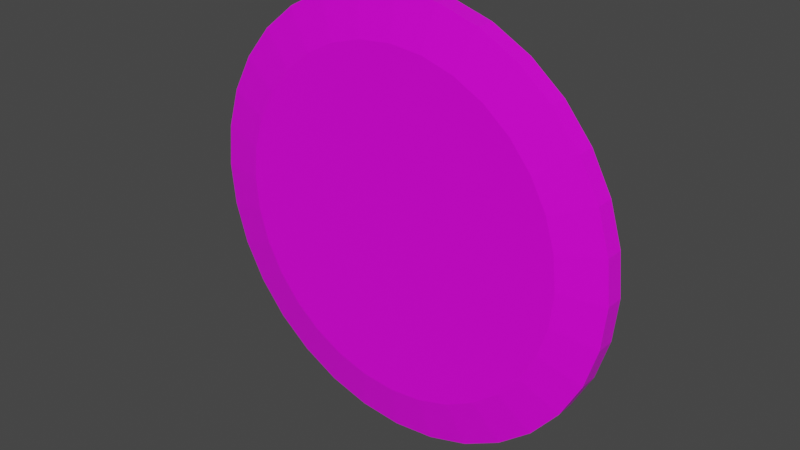 # Source: Aspis.blend  (saved by Blender 2.93.21; exported with 4.5.12 LTS)
import bpy
from mathutils import Matrix  # noqa: F401  (used for matrix-valued properties, if any)

bpy.ops.wm.read_factory_settings(use_empty=True)
scene = bpy.context.scene
scene.name = 'Scene'

# ---- collections
col_collection = bpy.data.collections.new('Collection'); scene.collection.children.link(col_collection)

# ---- images (referenced by path relative to the original .blend; pixels are not part of the script)
import os
ASSET_DIR = os.environ.get("B2B_ASSET_DIR", "")  # directory of the original .blend (textures are referenced by path, not embedded)
HERE = os.path.dirname(os.path.abspath(__file__))  # packed textures are extracted next to this script under _unpacked/

def load_image(name, relpath, width, height, colorspace="sRGB"):
    """Load a texture the original file referenced (path relative to the .blend, or extracted next to this script)."""
    p = next((c for c in (os.path.join(HERE, relpath), os.path.join(ASSET_DIR, relpath)) if relpath and os.path.exists(c)), "")
    if p:
        img = bpy.data.images.load(p, check_existing=True)
        img.name = name
    else:  # same state as the original file: an image datablock whose file is absent (Cycles renders it pink)
        img = bpy.data.images.new(name, width, height)
        img.source = "FILE"
        img.filepath = "//" + (relpath or name)
    img.colorspace_settings.name = colorspace
    return img
img_scottspalette_png = load_image('ScottsPalette.png', 'ScottsPalette.png', 1024, 1024, 'sRGB')

# ---- materials (node trees are filled in below, after node groups)
mat_material = bpy.data.materials.new('Material')
mat_material.alpha_threshold = 0.0
mat_material.use_transparent_shadow = False
mat_material.line_color = (0.0, 0.0, 0.0, 1.0)

# ---- material node trees
mat_material.use_nodes = True; mat_material.node_tree.nodes.clear()
_N = mat_material.node_tree.nodes; _L = mat_material.node_tree.links
n0 = _N.new('ShaderNodeOutputMaterial'); n0.name = 'Material Output'; n0.location = (300, 300)
n1 = _N.new('ShaderNodeTexImage'); n1.name = 'Image Texture'; n1.location = (-368, 226)
n1.image = img_scottspalette_png
n1.interpolation = 'Closest'
n2 = _N.new('ShaderNodeBsdfPrincipled'); n2.name = 'Principled BSDF'; n2.location = (10, 300)
n2.distribution = 'GGX'
n2.subsurface_method = 'BURLEY'
n2.inputs[2].default_value = 0.4
n2.inputs[3].default_value = 1.45
n2.inputs[27].default_value = (0.0, 0.0, 0.0, 1.0)
n2.inputs[28].default_value = 1.0
_L.new(n2.outputs[0], n0.inputs[0])
_L.new(n1.outputs[0], n2.inputs[0])
n0.is_active_output = True

# ---- world
world_world = bpy.data.worlds.new('World'); scene.world = world_world
world_world.use_nodes = True; world_world.node_tree.nodes.clear()
_N = world_world.node_tree.nodes; _L = world_world.node_tree.links
n0 = _N.new('ShaderNodeOutputWorld'); n0.name = 'World Output'; n0.location = (300, 300)
n1 = _N.new('ShaderNodeBackground'); n1.name = 'Background'; n1.location = (10, 300)
n1.inputs[0].default_value = (0.05088, 0.05088, 0.05088, 1.0)
_L.new(n1.outputs[0], n0.inputs[0])
n0.is_active_output = True
world_world.color = (0.05088, 0.05088, 0.05088)
world_world.use_sun_shadow = False
world_world.sun_shadow_jitter_overblur = 0.0

# ---- meshes
me_cylinder = bpy.data.meshes.new('Cylinder')
me_cylinder.from_pydata([(-2.985e-09, 1.236, -0.07425), (-2.985e-09, 1.236, 0.03087), (0.2411, 1.212, -0.07425), (0.2411, 1.212, 0.03087), (0.4729, 1.142, -0.07425), (0.4729, 1.142, 0.03087), (0.6865, 1.027, -0.07425), (0.6865, 1.027, 0.03087), (0.8737, 0.8737, -0.07425), (0.8737, 0.8737, 0.03087), (1.027, 0.6865, -0.07425), (1.027, 0.6865, 0.03087), (1.142, 0.4729, -0.07425), (1.142, 0.4729, 0.03087), (1.212, 0.2411, -0.07425), (1.212, 0.2411, 0.03087), (1.236, 2.468e-10, -0.07425), (1.236, -1.032e-07, 0.03087), (1.212, -0.2411, -0.07425), (1.212, -0.2411, 0.03087), (1.142, -0.4729, -0.07425), (1.142, -0.4729, 0.03087), (1.027, -0.6865, -0.07425), (1.027, -0.6865, 0.03087), (0.8737, -0.8737, -0.07425), (0.8737, -0.8737, 0.03087), (0.6865, -1.027, -0.07425), (0.6865, -1.027, 0.03087), (0.4729, -1.142, -0.07425), (0.4729, -1.142, 0.03087), (0.2411, -1.212, -0.07425), (0.2411, -1.212, 0.03087), (-1.11e-07, -1.236, -0.07425), (-1.11e-07, -1.236, 0.03087), (-0.2411, -1.212, -0.07425), (-0.2411, -1.212, 0.03087), (-0.4729, -1.142, -0.07425), (-0.4729, -1.142, 0.03087), (-0.6865, -1.027, -0.07425), (-0.6865, -1.027, 0.03087), (-0.8737, -0.8737, -0.07425), (-0.8737, -0.8737, 0.03087), (-1.027, -0.6865, -0.07425), (-1.027, -0.6865, 0.03087), (-1.142, -0.4729, -0.07425), (-1.142, -0.4729, 0.03087), (-1.212, -0.2411, -0.07425), (-1.212, -0.2411, 0.03087), (-1.236, 6.899e-08, -0.07425), (-1.236, -3.444e-08, 0.03087), (-1.212, 0.2411, -0.07425), (-1.212, 0.2411, 0.03087), (-1.142, 0.4729, -0.07425), (-1.142, 0.4729, 0.03087), (-1.027, 0.6865, -0.07425), (-1.027, 0.6865, 0.03087), (-0.8737, 0.8737, -0.07425), (-0.8737, 0.8737, 0.03087), (-0.6865, 1.027, -0.07425), (-0.6865, 1.027, 0.03087), (-0.4729, 1.142, -0.07425), (-0.4729, 1.142, 0.03087), (-0.2411, 1.212, -0.07425), (-0.2411, 1.212, 0.03087), (0.1915, 0.9625, 0.0776), (6.395e-09, 0.9814, 0.0776), (0.3756, 0.9067, 0.0776), (0.5452, 0.816, 0.0776), (0.6939, 0.6939, 0.0776), (0.816, 0.5452, 0.0776), (0.9067, 0.3756, 0.0776), (0.9625, 0.1915, 0.0776), (0.9814, -9.055e-08, 0.0776), (0.9625, -0.1915, 0.0776), (0.9067, -0.3756, 0.0776), (0.816, -0.5452, 0.0776), (0.6939, -0.6939, 0.0776), (0.5452, -0.816, 0.0776), (0.3756, -0.9067, 0.0776), (0.1915, -0.9625, 0.0776), (-7.94e-08, -0.9814, 0.0776), (-0.1915, -0.9625, 0.0776), (-0.3756, -0.9067, 0.0776), (-0.5452, -0.816, 0.0776), (-0.6939, -0.6939, 0.0776), (-0.816, -0.5452, 0.0776), (-0.9067, -0.3756, 0.0776), (-0.9625, -0.1915, 0.0776), (-0.9814, -3.595e-08, 0.0776), (-0.9625, 0.1915, 0.0776), (-0.9067, 0.3756, 0.0776), (-0.816, 0.5452, 0.0776), (-0.6939, 0.6939, 0.0776), (-0.5452, 0.816, 0.0776), (-0.3756, 0.9067, 0.0776), (-0.1915, 0.9625, 0.0776), (0.04769, -0.3176, 0.0776), (0.1036, -0.2814, 0.0776), (0.12, -0.2222, 0.0776), (0.2582, -0.1532, 0.0776), (0.268, -0.09399, 0.0776), (0.2976, -0.0611, 0.0776), (0.416, 0.03427, 0.0776), (0.4752, 0.1559, 0.0776), (0.4785, 0.2513, 0.0776), (0.4851, 0.2842, 0.0776), (0.5574, 0.2908, 0.0776), (0.6166, 0.3335, 0.0776), (0.6561, 0.3993, 0.0776), (0.6824, 0.4749, 0.0776), (0.6594, 0.5736, 0.0776), (0.5772, 0.7084, 0.0776), (0.4423, 0.7939, 0.0776), (0.3206, 0.8203, 0.0776), (0.1858, 0.7972, 0.0776), (0.08715, 0.7512, 0.0776), (0.01151, 0.6558, 0.0776), (-0.004933, 0.5506, 0.0776), (0.02795, 0.4618, 0.0776), (-0.09701, 0.4125, 0.0776), (-0.2878, 0.3006, 0.0776), (-0.4456, 0.1855, 0.0776), (-0.5048, 0.1231, 0.0776), (-0.5147, 0.07044, 0.0776), (-0.5541, 0.00467, 0.0776), (-0.5377, -0.02493, 0.0776), (-0.5804, -0.07097, 0.0776), (-0.5837, -0.1367, 0.0776), (-0.6331, -0.1795, 0.0776), (-0.6166, -0.2157, 0.0776), (-0.4686, -0.1598, 0.0776), (-0.6298, -0.2847, 0.0776), (-0.6627, -0.3406, 0.0776), (-0.6627, -0.459, 0.0776), (-0.3634, -0.2255, 0.0776), (-0.2121, -0.2025, 0.0776), (-0.2351, -0.242, 0.0776), (-0.199, -0.2979, 0.0776), (-0.2055, -0.39, 0.0776), (-0.2154, -0.4492, 0.0776), (-0.2845, -0.4393, 0.0776), (-0.3239, -0.4459, 0.0776), (-0.3733, -0.4525, 0.0776), (-0.3371, -0.482, 0.0776), (-0.3174, -0.5116, 0.0776), (-0.1628, -0.5018, 0.0776), (-0.04111, -0.5149, 0.0776), (0.02466, -0.5084, 0.0776), (0.02466, -0.4656, 0.0776), (0.09701, -0.4886, 0.0776), (0.1628, -0.5051, 0.0776), (0.2023, -0.4788, 0.0776), (0.2023, -0.4459, 0.0776), (0.2286, -0.4525, 0.0776), (0.2384, -0.4229, 0.0776), (0.2154, -0.3965, 0.0776), (0.1957, -0.4064, 0.0776), (0.1332, -0.4064, 0.0776), (0.07071, -0.4229, 0.0776), (-0.1377, -0.3235, 0.0776), (-0.1358, -0.4148, 0.0776), (-0.1187, -0.4281, 0.0776), (-0.07682, -0.4243, 0.0776), (-0.03495, -0.4129, 0.0776), (-0.006402, -0.371, 0.0776), (-0.004499, -0.3006, 0.0776), (-0.02163, -0.274, 0.0776), (-0.04637, -0.2454, 0.0776), (-0.03114, -0.2226, 0.0776), (-0.05779, -0.234, 0.0776), (-0.07301, -0.2797, 0.0776), (-0.1016, -0.3158, 0.0776), (0.1662, 0.4905, 0.0776), (0.1342, 0.5134, 0.0776), (0.1068, 0.5636, 0.0776), (0.1091, 0.6184, 0.0776), (0.1479, 0.6595, 0.0776), (0.2028, 0.6778, 0.0776), (0.2713, 0.6481, 0.0776), (0.2964, 0.5864, 0.0776), (0.2781, 0.5293, 0.0776), (0.2256, 0.4837, 0.0776), (0.3877, 0.5248, 0.0776), (0.4197, 0.5636, 0.0776), (0.4791, 0.5773, 0.0776), (0.5248, 0.559, 0.0776), (0.5567, 0.5179, 0.0776), (0.5659, 0.4563, 0.0776), (0.5385, 0.4106, 0.0776), (0.4928, 0.3855, 0.0776), (0.4288, 0.3923, 0.0776), (0.3969, 0.4266, 0.0776), (0.3786, 0.47, 0.0776), (-0.3905, 0.8986, 0.0776), (-0.4266, 0.8794, 0.0776), (-0.4068, 0.8364, 0.0776), (-0.4174, 0.7386, 0.0776), (-0.4478, 0.6342, 0.0776), (-0.4544, 0.5483, 0.0776), (-0.428, 0.4531, 0.0776), (-0.3751, 0.3936, 0.0776), (-0.35, 0.4174, 0.0776), (-0.3223, 0.4729, 0.0776), (-0.3024, 0.5469, 0.0776), (-0.3196, 0.6527, 0.0776), (-0.3632, 0.7584, 0.0776), (-0.3923, 0.8271, 0.0776), (-0.2998, 0.7148, 0.0776), (-0.2747, 0.6963, 0.0776), (-0.2694, 0.6447, 0.0776), (-0.2231, 0.613, 0.0776), (-0.1729, 0.6342, 0.0776), (-0.165, 0.6751, 0.0776), (-0.1756, 0.7095, 0.0776), (-0.2112, 0.728, 0.0776), (-0.2469, 0.7214, 0.0776), (-0.2773, 0.7439, 0.0776), (-0.3474, 0.8205, 0.0776), (-0.3117, 0.8152, 0.0776), (-0.1967, 0.7412, 0.0776), (-0.1293, 0.7069, 0.0776), (-0.04736, 0.7174, 0.0776), (0.01212, 0.7558, 0.0776), (-0.01432, 0.7941, 0.0776), (-0.06057, 0.8377, 0.0776), (-0.1399, 0.8668, 0.0776), (-0.2086, 0.8628, 0.0776), (-0.2588, 0.8536, 0.0776), (-0.2866, 0.8377, 0.0776), (-0.3315, 0.8364, 0.0776), (-0.3659, 0.8562, 0.0776)], [], [(0, 2, 3, 1), (2, 4, 5, 3), (4, 6, 7, 5), (6, 8, 9, 7), (8, 10, 11, 9), (10, 12, 13, 11), (12, 14, 15, 13), (14, 16, 17, 15), (16, 18, 19, 17), (18, 20, 21, 19), (20, 22, 23, 21), (22, 24, 25, 23), (24, 26, 27, 25), (26, 28, 29, 27), (28, 30, 31, 29), (30, 32, 33, 31), (32, 34, 35, 33), (34, 36, 37, 35), (36, 38, 39, 37), (38, 40, 41, 39), (40, 42, 43, 41), (42, 44, 45, 43), (44, 46, 47, 45), (46, 48, 49, 47), (48, 50, 51, 49), (50, 52, 53, 51), (52, 54, 55, 53), (54, 56, 57, 55), (56, 58, 59, 57), (58, 60, 61, 59), (7, 9, 68, 67), (60, 62, 63, 61), (62, 0, 1, 63), (0, 62, 60, 58, 56, 54, 52, 50, 48, 46, 44, 42, 40, 38, 36, 34, 32, 30, 28, 26, 24, 22, 20, 18, 16, 14, 12, 10, 8, 6, 4, 2), (64, 66, 67, 68, 69, 109, 110, 111, 112, 113, 114, 115, 116, 117, 118, 119, 120, 121, 122, 123, 124, 125, 126, 127, 128, 129, 130, 131, 132, 86, 87, 88, 89, 90, 91, 92, 93, 194, 195, 196, 197, 198, 199, 200, 201, 202, 203, 204, 205, 206, 207, 208, 209, 210, 211, 212, 213, 214, 215, 216, 217, 218, 219, 220, 221, 222, 223, 224, 225, 226, 227, 228, 229, 230, 193, 94, 95, 65), (25, 27, 77, 76), (43, 45, 86, 85), (61, 63, 95, 94), (17, 19, 73, 72), (35, 37, 82, 81), (53, 55, 91, 90), (9, 11, 69, 68), (27, 29, 78, 77), (1, 3, 64, 65), (45, 47, 87, 86), (63, 1, 65, 95), (19, 21, 74, 73), (37, 39, 83, 82), (55, 57, 92, 91), (11, 13, 70, 69), (29, 31, 79, 78), (47, 49, 88, 87), (3, 5, 66, 64), (21, 23, 75, 74), (39, 41, 84, 83), (57, 59, 93, 92), (13, 15, 71, 70), (31, 33, 80, 79), (49, 51, 89, 88), (5, 7, 67, 66), (23, 25, 76, 75), (41, 43, 85, 84), (59, 61, 94, 193, 194, 93), (15, 17, 72, 71), (33, 35, 81, 80), (51, 53, 90, 89), (86, 132, 133, 134, 135, 136, 137, 138, 139, 140, 141, 142, 143, 144, 145, 146, 147, 148, 149, 150, 151, 152, 153, 154, 155, 156, 157, 158, 96, 97, 98, 99, 100, 101, 102, 103, 104, 105, 106, 107, 108, 109, 69, 70, 71, 72, 73, 74, 75, 76, 77, 78, 79, 80, 81, 82, 83, 84, 85), (108, 107, 106, 105, 104, 103, 102, 101, 100, 99, 98, 97, 96, 165, 166, 167, 168, 169, 170, 171, 159, 137, 136, 135, 134, 133, 132, 131, 130, 129, 128, 127, 126, 125, 124, 123, 122, 121, 120, 119, 118, 192, 191, 190, 189, 188, 187), (137, 159, 160, 161, 162, 163, 164, 165, 96, 158, 157, 156, 155, 154, 153, 152, 151, 150, 149, 148, 147, 146, 145, 144, 143, 142, 141, 140, 139, 138), (164, 163, 162, 161, 160, 159, 171, 170, 169, 168, 167, 166, 165), (111, 179, 178, 177, 176, 175, 174, 117, 116, 115, 114, 113, 112), (175, 176, 177, 178, 179, 180, 181, 172, 173, 174), (187, 188, 189, 190, 191, 192, 182, 183, 184, 185, 186), (186, 185, 184, 183, 182, 192, 118, 117, 174, 173, 172, 181, 180, 179, 111, 110, 109, 108, 187), (193, 230, 229, 228, 227, 226, 225, 224, 223, 222, 221, 220, 219, 218, 217, 216, 215, 214, 213, 212, 211, 210, 209, 208, 207, 206, 205, 204, 203, 202, 201, 200, 199, 198, 197, 196, 195, 194)])
_uv = me_cylinder.uv_layers.new(name='UVMap')
_uv.uv.foreach_set('vector', [0.04568, 0.9808, 0.04568, 0.9808, 0.04568, 0.9808, 0.04568, 0.9808, 0.04568, 0.9808, 0.04568, 0.9808, 0.04568, 0.9808, 0.04568, 0.9808, 0.04568, 0.9808, 0.04568, 0.9808, 0.04568, 0.9808, 0.04568, 0.9808, 0.04568, 0.9808, 0.04568, 0.9808, 0.04568, 0.9808, 0.04568, 0.9808, 0.04568, 0.9808, 0.04568, 0.9808, 0.04568, 0.9808, 0.04568, 0.9808, 0.04568, 0.9808, 0.04568, 0.9808, 0.04568, 0.9808, 0.04568, 0.9808, 0.04568, 0.9808, 0.04568, 0.9808, 0.04568, 0.9808, 0.04568, 0.9808, 0.04568, 0.9808, 0.04568, 0.9808, 0.04568, 0.9808, 0.04568, 0.9808, 0.04568, 0.9808, 0.04568, 0.9808, 0.04568, 0.9808, 0.04568, 0.9808, 0.04568, 0.9808, 0.04568, 0.9808, 0.04568, 0.9808, 0.04568, 0.9808, 0.04568, 0.9808, 0.04568, 0.9808, 0.04568, 0.9808, 0.04568, 0.9808, 0.04568, 0.9808, 0.04568, 0.9808, 0.04568, 0.9808, 0.04568, 0.9808, 0.04568, 0.9808, 0.04568, 0.9808, 0.04568, 0.9808, 0.04568, 0.9808, 0.04568, 0.9808, 0.04568, 0.9808, 0.04568, 0.9808, 0.04568, 0.9808, 0.04568, 0.9808, 0.04568, 0.9808, 0.04568, 0.9808, 0.04568, 0.9808, 0.04568, 0.9808, 0.04568, 0.9808, 0.04568, 0.9808, 0.04568, 0.9808, 0.04568, 0.9808, 0.04568, 0.9808, 0.04568, 0.9808, 0.04568, 0.9808, 0.04568, 0.9808, 0.04568, 0.9808, 0.04568, 0.9808, 0.04568, 0.9808, 0.04568, 0.9808, 0.04568, 0.9808, 0.04568, 0.9808, 0.04568, 0.9808, 0.04568, 0.9808, 0.04568, 0.9808, 0.04568, 0.9808, 0.04568, 0.9808, 0.04568, 0.9808, 0.04568, 0.9808, 0.04568, 0.9808, 0.04568, 0.9808, 0.04568, 0.9808, 0.04568, 0.9808, 0.04568, 0.9808, 0.04568, 0.9808, 0.04568, 0.9808, 0.04568, 0.9808, 0.04568, 0.9808, 0.04568, 0.9808, 0.04568, 0.9808, 0.04568, 0.9808, 0.04568, 0.9808, 0.04568, 0.9808, 0.04568, 0.9808, 0.04568, 0.9808, 0.04568, 0.9808, 0.04568, 0.9808, 0.04568, 0.9808, 0.04568, 0.9808, 0.04568, 0.9808, 0.04568, 0.9808, 0.04568, 0.9808, 0.04568, 0.9808, 0.04568, 0.9808, 0.04568, 0.9808, 0.04568, 0.9808, 0.04568, 0.9808, 0.04568, 0.9808, 0.04568, 0.9808, 0.04568, 0.9808, 0.04568, 0.9808, 0.04568, 0.9808, 0.04568, 0.9808, 0.04568, 0.9808, 0.04568, 0.9808, 0.04568, 0.9808, 0.04568, 0.9808, 0.04568, 0.9808, 0.04568, 0.9808, 0.04568, 0.9808, 0.04568, 0.9808, 0.04568, 0.9808, 0.04568, 0.9808, 0.04568, 0.9808, 0.04568, 0.9808, 0.04568, 0.9808, 0.04568, 0.9808, 0.04568, 0.9808, 0.04568, 0.9808, 0.04568, 0.9808, 0.04568, 0.9808, 0.04568, 0.9808, 0.04568, 0.9808, 0.04568, 0.9808, 0.04568, 0.9808, 0.04568, 0.9808, 0.04568, 0.9808, 0.04568, 0.9808, 0.04568, 0.9808, 0.04568, 0.9808, 0.04568, 0.9808, 0.04568, 0.9808, 0.04568, 0.9808, 0.04568, 0.9808, 0.04568, 0.9808, 0.04568, 0.9808, 0.04568, 0.9808, 0.04568, 0.9808, 0.04568, 0.9808, 0.04568, 0.9808, 0.04568, 0.9808, 0.04568, 0.9808, 0.04568, 0.9808, 0.04568, 0.9808, 0.04568, 0.9808, 0.04568, 0.9808, 0.04568, 0.9808, 0.04568, 0.9808, 0.04568, 0.9808, 0.04568, 0.9808, 0.04568, 0.9808, 0.04568, 0.9808, 0.04568, 0.9808, 0.04568, 0.9808, 0.04568, 0.9808, 0.04568, 0.9808, 0.04568, 0.9808, 0.04568, 0.9808, 0.04569, 0.9808, 0.04568, 0.9808, 0.04568, 0.9808, 0.04568, 0.9808, 0.04568, 0.9808, 0.04568, 0.9808, 0.04568, 0.9808, 0.04568, 0.9808, 0.04568, 0.9808, 0.04568, 0.9808, 0.04568, 0.9808, 0.04568, 0.9808, 0.04568, 0.9808, 0.04568, 0.9808, 0.04568, 0.9808, 0.04568, 0.9808, 0.04568, 0.9808, 0.04568, 0.9808, 0.04568, 0.9808, 0.04568, 0.9808, 0.04568, 0.9808, 0.04568, 0.9808, 0.04568, 0.9808, 0.04568, 0.9808, 0.04568, 0.9808, 0.04568, 0.9808, 0.04568, 0.9808, 0.04568, 0.9808, 0.04568, 0.9808, 0.04568, 0.9808, 0.04568, 0.9808, 0.04568, 0.9808, 0.04569, 0.9808, 0.04568, 0.9808, 0.04568, 0.9808, 0.04568, 0.9808, 0.04568, 0.9808, 0.04568, 0.9808, 0.04568, 0.9808, 0.04568, 0.9808, 0.04568, 0.9808, 0.04568, 0.9808, 0.04568, 0.9808, 0.04568, 0.9808, 0.04568, 0.9808, 0.04568, 0.9808, 0.04568, 0.9808, 0.04568, 0.9808, 0.04568, 0.9808, 0.04568, 0.9808, 0.04568, 0.9808, 0.04568, 0.9808, 0.04568, 0.9808, 0.04568, 0.9808, 0.04568, 0.9808, 0.04568, 0.9808, 0.04568, 0.9808, 0.04568, 0.9808, 0.04568, 0.9808, 0.04569, 0.9808, 0.04568, 0.9808, 0.04568, 0.9808, 0.04568, 0.9808, 0.04568, 0.9808, 0.04568, 0.9808, 0.04568, 0.9808, 0.04568, 0.9808, 0.04568, 0.9808, 0.04568, 0.9808, 0.04568, 0.9808, 0.04568, 0.9808, 0.04568, 0.9808, 0.04568, 0.9808, 0.04568, 0.9808, 0.04568, 0.9808, 0.04568, 0.9808, 0.04568, 0.9808, 0.04568, 0.9808, 0.04568, 0.9808, 0.04568, 0.9808, 0.04568, 0.9808, 0.04568, 0.9808, 0.04568, 0.9808, 0.04568, 0.9808, 0.04568, 0.9808, 0.04568, 0.9808, 0.04568, 0.9808, 0.04568, 0.9808, 0.04568, 0.9808, 0.04568, 0.9808, 0.04568, 0.9808, 0.04568, 0.9808, 0.04568, 0.9808, 0.04568, 0.9808, 0.04568, 0.9808, 0.04568, 0.9808, 0.04568, 0.9808, 0.04568, 0.9808, 0.04568, 0.9808, 0.04568, 0.9808, 0.04568, 0.9808, 0.04568, 0.9808, 0.04568, 0.9808, 0.04568, 0.9808, 0.04568, 0.9808, 0.04568, 0.9808, 0.04568, 0.9808, 0.04568, 0.9808, 0.04568, 0.9808, 0.04568, 0.9808, 0.04568, 0.9808, 0.04568, 0.9808, 0.04568, 0.9808, 0.04568, 0.9808, 0.04568, 0.9808, 0.04568, 0.9808, 0.04568, 0.9808, 0.04568, 0.9808, 0.04568, 0.9808, 0.04568, 0.9808, 0.04568, 0.9808, 0.04568, 0.9808, 0.04568, 0.9808, 0.04568, 0.9808, 0.04568, 0.9808, 0.04568, 0.9808, 0.04568, 0.9808, 0.04568, 0.9808, 0.04568, 0.9808, 0.04568, 0.9808, 0.04568, 0.9808, 0.04568, 0.9808, 0.04568, 0.9808, 0.04568, 0.9808, 0.04568, 0.9808, 0.04568, 0.9808, 0.04568, 0.9808, 0.04568, 0.9808, 0.04568, 0.9808, 0.04568, 0.9808, 0.04568, 0.9808, 0.04568, 0.9808, 0.04568, 0.9808, 0.04568, 0.9808, 0.04568, 0.9808, 0.04568, 0.9808, 0.04568, 0.9808, 0.04568, 0.9808, 0.04568, 0.9808, 0.04568, 0.9808, 0.04568, 0.9808, 0.04568, 0.9808, 0.04568, 0.9808, 0.04568, 0.9808, 0.04568, 0.9808, 0.04568, 0.9808, 0.04568, 0.9808, 0.04568, 0.9808, 0.04568, 0.9808, 0.04568, 0.9808, 0.04568, 0.9808, 0.04568, 0.9808, 0.04568, 0.9808, 0.04568, 0.9808, 0.04568, 0.9808, 0.04568, 0.9808, 0.04568, 0.9808, 0.04568, 0.9808, 0.04568, 0.9808, 0.04568, 0.9808, 0.04568, 0.9808, 0.04568, 0.9808, 0.04568, 0.9808, 0.04568, 0.9808, 0.04568, 0.9808, 0.04568, 0.9808, 0.04568, 0.9808, 0.04568, 0.9808, 0.04568, 0.9808, 0.04568, 0.9808, 0.04568, 0.9808, 0.04568, 0.9808, 0.04568, 0.9808, 0.04568, 0.9808, 0.04568, 0.9808, 0.04568, 0.9808, 0.04568, 0.9808, 0.04568, 0.9808, 0.04568, 0.9808, 0.04568, 0.9808, 0.04568, 0.9808, 0.04568, 0.9808, 0.04568, 0.9808, 0.04568, 0.9808, 0.04568, 0.9808, 0.04568, 0.9808, 0.04568, 0.9808, 0.04568, 0.9808, 0.04568, 0.9808, 0.04568, 0.9808, 0.04568, 0.9808, 0.04569, 0.9808, 0.04568, 0.9808, 0.04569, 0.9808, 0.04568, 0.9808, 0.04569, 0.9808, 0.04569, 0.9808, 0.04568, 0.9808, 0.04568, 0.9808, 0.04568, 0.9808, 0.04568, 0.9808, 0.04568, 0.9808, 0.04568, 0.9808, 0.04569, 0.9808, 0.04568, 0.9808, 0.04568, 0.9808, 0.04568, 0.9808, 0.04568, 0.9808, 0.04569, 0.9808, 0.04568, 0.9808, 0.04568, 0.9808, 0.04568, 0.9808, 0.04569, 0.9808, 0.04568, 0.9808, 0.04569, 0.9808, 0.04569, 0.9808, 0.04569, 0.9808, 0.04568, 0.9808, 0.04568, 0.9808, 0.04568, 0.9808, 0.04569, 0.9808, 0.04568, 0.9808, 0.04568, 0.9808, 0.04568, 0.9808, 0.04569, 0.9808, 0.04568, 0.9808, 0.04568, 0.9808, 0.04568, 0.9808, 0.04568, 0.9808, 0.04568, 0.9808, 0.04568, 0.9808, 0.04568, 0.9808, 0.04568, 0.9808, 0.04568, 0.9808, 0.04568, 0.9808, 0.04568, 0.9808, 0.04568, 0.9808, 0.04568, 0.9808, 0.04568, 0.9808, 0.04568, 0.9808, 0.04568, 0.9808, 0.04568, 0.9808, 0.04568, 0.9808, 0.04568, 0.9808, 0.04568, 0.9808, 0.04568, 0.9808, 0.457, 0.8949, 0.457, 0.8949, 0.457, 0.8949, 0.457, 0.8949, 0.457, 0.8949, 0.457, 0.8949, 0.457, 0.8949, 0.457, 0.8949, 0.457, 0.8949, 0.457, 0.8949, 0.457, 0.8949, 0.457, 0.8949, 0.457, 0.8949, 0.457, 0.8949, 0.457, 0.8949, 0.457, 0.8949, 0.457, 0.8949, 0.457, 0.8949, 0.457, 0.8949, 0.457, 0.8949, 0.457, 0.8949, 0.457, 0.8949, 0.457, 0.8949, 0.457, 0.8949, 0.457, 0.8949, 0.457, 0.8949, 0.457, 0.8949, 0.457, 0.8949, 0.457, 0.8949, 0.457, 0.8949, 0.457, 0.8949, 0.457, 0.8949, 0.457, 0.8949, 0.457, 0.8949, 0.457, 0.8949, 0.457, 0.8949, 0.457, 0.8949, 0.457, 0.8949, 0.457, 0.8949, 0.457, 0.8949, 0.457, 0.8949, 0.457, 0.8949, 0.457, 0.8949, 0.457, 0.8949, 0.457, 0.8949, 0.457, 0.8949, 0.457, 0.8949, 0.457, 0.8949, 0.457, 0.8949, 0.457, 0.8949, 0.457, 0.8949, 0.457, 0.8949, 0.457, 0.8949, 0.457, 0.8949, 0.457, 0.8949, 0.457, 0.8949, 0.457, 0.8949, 0.457, 0.8949, 0.457, 0.8949, 0.457, 0.8949, 0.457, 0.8949, 0.457, 0.8949, 0.457, 0.8949, 0.457, 0.8949, 0.457, 0.8949, 0.457, 0.8949, 0.457, 0.8949, 0.457, 0.8949, 0.457, 0.8949, 0.457, 0.8949, 0.457, 0.8949, 0.457, 0.8949, 0.457, 0.8949, 0.457, 0.8949, 0.457, 0.8949, 0.457, 0.8949, 0.457, 0.8949, 0.04568, 0.9808, 0.04569, 0.9808, 0.04568, 0.9808, 0.04568, 0.9808, 0.04569, 0.9808, 0.04568, 0.9808, 0.04568, 0.9808, 0.04568, 0.9808, 0.04568, 0.9808, 0.04568, 0.9808, 0.04569, 0.9808, 0.04568, 0.9808, 0.04569, 0.9808, 0.457, 0.8949, 0.457, 0.8949, 0.457, 0.8949, 0.457, 0.8949, 0.457, 0.8949, 0.457, 0.8949, 0.457, 0.8949, 0.457, 0.8949, 0.457, 0.8949, 0.457, 0.8949, 0.457, 0.8949, 0.457, 0.8949, 0.457, 0.8949, 0.03341, 0.9747, 0.03341, 0.9747, 0.03341, 0.9747, 0.03341, 0.9747, 0.03341, 0.9747, 0.03341, 0.9747, 0.03341, 0.9747, 0.03341, 0.9747, 0.03341, 0.9747, 0.03341, 0.9747, 0.03341, 0.9747, 0.03341, 0.9747, 0.03341, 0.9747, 0.03341, 0.9747, 0.03341, 0.9747, 0.03341, 0.9747, 0.03341, 0.9747, 0.03341, 0.9747, 0.03341, 0.9747, 0.03341, 0.9747, 0.03341, 0.9747, 0.457, 0.8949, 0.457, 0.8949, 0.457, 0.8949, 0.457, 0.8949, 0.457, 0.8949, 0.457, 0.8949, 0.457, 0.8949, 0.457, 0.8949, 0.457, 0.8949, 0.457, 0.8949, 0.457, 0.8949, 0.457, 0.8949, 0.457, 0.8949, 0.457, 0.8949, 0.457, 0.8949, 0.457, 0.8949, 0.457, 0.8949, 0.457, 0.8949, 0.457, 0.8949, 0.4632, 0.8979, 0.4632, 0.8979, 0.4632, 0.8979, 0.4632, 0.8979, 0.4632, 0.8979, 0.4632, 0.8979, 0.4632, 0.8979, 0.4632, 0.8979, 0.4632, 0.8979, 0.4632, 0.8979, 0.4632, 0.8979, 0.4632, 0.8979, 0.4632, 0.8979, 0.4632, 0.8979, 0.4632, 0.8979, 0.4632, 0.8979, 0.4632, 0.8979, 0.4632, 0.8979, 0.4632, 0.8979, 0.4632, 0.8979, 0.4632, 0.8979, 0.4632, 0.8979, 0.4632, 0.8979, 0.4632, 0.8979, 0.4632, 0.8979, 0.4632, 0.8979, 0.4632, 0.8979, 0.4632, 0.8979, 0.4632, 0.8979, 0.4632, 0.8979, 0.4632, 0.8979, 0.4632, 0.8979, 0.4632, 0.8979, 0.4632, 0.8979, 0.4632, 0.8979, 0.4632, 0.8979, 0.4632, 0.8979, 0.4632, 0.8979])
me_cylinder.materials.append(mat_material)
me_cylinder.use_remesh_fix_poles = True
me_cylinder.use_remesh_preserve_attributes = False
me_cylinder.update()

# ---- objects
ob_cylinder = bpy.data.objects.new('Cylinder', me_cylinder)

# ---- transforms, parenting, visibility, modifiers, constraints
ob_cylinder.location = (0.0, 0.0, 1.062)
ob_cylinder.rotation_euler = (1.571, -0.0, 0.0)
ob_cylinder.scale = (2.095, 2.095, 2.095)

# ---- collection membership
scene.collection.objects.link(ob_cylinder)

# ---- scene / render settings (as saved in the file)
scene.frame_start = 1; scene.frame_end = 250; scene.frame_set(0)
scene.render.engine = 'BLENDER_EEVEE_NEXT'
scene.cycles.use_denoising = False
scene.cycles.samples = 128
scene.cycles.sampling_pattern = 'TABULATED_SOBOL'
scene.cycles.use_adaptive_sampling = False
scene.cycles.use_light_tree = False
scene.view_settings.view_transform = 'Filmic'
bpy.context.view_layer.update()

# ---- added for rendering (the .blend has no active camera and no usable light): camera, sun
cam_auto = bpy.data.cameras.new('AutoCamera')
cam_auto.lens = 50.0
cam_auto.sensor_width = 36.0
cam_auto.clip_end = 1000.0
ob_auto_camera = bpy.data.objects.new('AutoCamera', cam_auto)
scene.collection.objects.link(ob_auto_camera)
ob_auto_camera.location = (6.78181, -8.14168, 6.48717)
ob_auto_camera.rotation_euler = (1.09748, -7.21219e-08, 0.694738)
scene.camera = ob_auto_camera
light_auto_sun = bpy.data.lights.new('AutoSun', 'SUN')
light_auto_sun.energy = 3.0
light_auto_sun.angle = 0.0523599
ob_auto_sun = bpy.data.objects.new('AutoSun', light_auto_sun)
scene.collection.objects.link(ob_auto_sun)
ob_auto_sun.rotation_euler = (0.872665, 0.174533, 0.523599)
bpy.context.view_layer.update()
